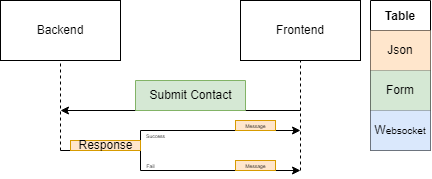

The diagram above was exported from draw.io. Its source (the exported page's mxGraphModel, read from the mxfile embedded in the PNG):
<mxGraphModel dx="952" dy="521" grid="1" gridSize="10" guides="1" tooltips="1" connect="1" arrows="1" fold="1" page="1" pageScale="1" pageWidth="850" pageHeight="1100" math="0" shadow="0">
  <root>
    <mxCell id="0" />
    <mxCell id="1" parent="0" />
    <mxCell id="2" value="Backend" style="rounded=0;whiteSpace=wrap;html=1;" vertex="1" parent="1">
      <mxGeometry x="180" y="170" width="120" height="60" as="geometry" />
    </mxCell>
    <mxCell id="3" value="Frontend" style="rounded=0;whiteSpace=wrap;html=1;" vertex="1" parent="1">
      <mxGeometry x="420" y="170" width="120" height="60" as="geometry" />
    </mxCell>
    <mxCell id="4" value="" style="endArrow=none;dashed=1;html=1;rounded=0;entryX=0.5;entryY=1;entryDx=0;entryDy=0;" edge="1" target="3" parent="1">
      <mxGeometry width="50" height="50" relative="1" as="geometry">
        <mxPoint x="480" y="340.0000000000001" as="sourcePoint" />
        <mxPoint x="450" y="360" as="targetPoint" />
      </mxGeometry>
    </mxCell>
    <mxCell id="5" value="" style="endArrow=none;dashed=1;html=1;rounded=0;entryX=0.5;entryY=1;entryDx=0;entryDy=0;strokeColor=default;" edge="1" target="2" parent="1">
      <mxGeometry width="50" height="50" relative="1" as="geometry">
        <mxPoint x="240" y="320.0000000000001" as="sourcePoint" />
        <mxPoint x="450" y="360" as="targetPoint" />
      </mxGeometry>
    </mxCell>
    <mxCell id="6" value="" style="endArrow=classic;html=1;rounded=0;strokeColor=default;" edge="1" parent="1">
      <mxGeometry width="50" height="50" relative="1" as="geometry">
        <mxPoint x="480" y="280" as="sourcePoint" />
        <mxPoint x="240" y="280" as="targetPoint" />
      </mxGeometry>
    </mxCell>
    <mxCell id="7" value="Submit Contact" style="text;html=1;align=center;verticalAlign=middle;resizable=0;points=[];autosize=1;strokeColor=#82b366;fillColor=#d5e8d4;direction=west;" vertex="1" parent="1">
      <mxGeometry x="315" y="250" width="110" height="30" as="geometry" />
    </mxCell>
    <mxCell id="8" value="" style="endArrow=none;html=1;rounded=0;strokeColor=default;endFill=0;" edge="1" parent="1">
      <mxGeometry width="50" height="50" relative="1" as="geometry">
        <mxPoint x="240" y="320.0000000000001" as="sourcePoint" />
        <mxPoint x="320" y="320.0000000000001" as="targetPoint" />
      </mxGeometry>
    </mxCell>
    <mxCell id="9" value="" style="endArrow=none;html=1;rounded=0;strokeColor=default;endFill=0;" edge="1" parent="1">
      <mxGeometry width="50" height="50" relative="1" as="geometry">
        <mxPoint x="320" y="300" as="sourcePoint" />
        <mxPoint x="320" y="340.0000000000001" as="targetPoint" />
      </mxGeometry>
    </mxCell>
    <mxCell id="10" value="" style="endArrow=classic;html=1;rounded=0;strokeColor=default;endFill=1;" edge="1" parent="1">
      <mxGeometry width="50" height="50" relative="1" as="geometry">
        <mxPoint x="320" y="300" as="sourcePoint" />
        <mxPoint x="480" y="300" as="targetPoint" />
      </mxGeometry>
    </mxCell>
    <mxCell id="11" value="" style="endArrow=classic;html=1;rounded=0;strokeColor=default;endFill=1;" edge="1" parent="1">
      <mxGeometry width="50" height="50" relative="1" as="geometry">
        <mxPoint x="320" y="340.0000000000001" as="sourcePoint" />
        <mxPoint x="480" y="340.0000000000001" as="targetPoint" />
      </mxGeometry>
    </mxCell>
    <mxCell id="12" value="Fail" style="text;html=1;align=center;verticalAlign=middle;resizable=0;points=[];autosize=1;strokeColor=none;fillColor=none;fontSize=5;" vertex="1" parent="1">
      <mxGeometry x="320" y="330" width="20" height="10" as="geometry" />
    </mxCell>
    <mxCell id="13" value="Success" style="text;html=1;align=center;verticalAlign=middle;resizable=0;points=[];autosize=1;strokeColor=none;fillColor=none;fontSize=5;" vertex="1" parent="1">
      <mxGeometry x="320" y="300" width="30" height="10" as="geometry" />
    </mxCell>
    <mxCell id="14" value="Message" style="text;html=1;align=center;verticalAlign=middle;resizable=0;points=[];autosize=1;strokeColor=#d79b00;fillColor=#ffe6cc;fontSize=5;" vertex="1" parent="1">
      <mxGeometry x="415" y="330" width="40" height="10" as="geometry" />
    </mxCell>
    <mxCell id="15" value="&lt;font style=&quot;font-size: 12px;&quot;&gt;Response&lt;/font&gt;" style="text;html=1;align=center;verticalAlign=middle;resizable=0;points=[];autosize=1;strokeColor=#d79b00;fillColor=#ffe6cc;fontSize=5;" vertex="1" parent="1">
      <mxGeometry x="250" y="310" width="70" height="10" as="geometry" />
    </mxCell>
    <mxCell id="16" value="Table" style="shape=table;startSize=30;container=1;collapsible=0;childLayout=tableLayout;fontStyle=1;align=center;fontSize=12;" vertex="1" parent="1">
      <mxGeometry x="550" y="170" width="60" height="150" as="geometry" />
    </mxCell>
    <mxCell id="17" value="" style="shape=tableRow;horizontal=0;startSize=0;swimlaneHead=0;swimlaneBody=0;top=0;left=0;bottom=0;right=0;collapsible=0;dropTarget=0;fillColor=none;points=[[0,0.5],[1,0.5]];portConstraint=eastwest;fontSize=4;" vertex="1" parent="16">
      <mxGeometry y="30" width="60" height="40" as="geometry" />
    </mxCell>
    <mxCell id="18" value="&lt;font style=&quot;font-size: 12px;&quot;&gt;Json&lt;/font&gt;" style="shape=partialRectangle;html=1;whiteSpace=wrap;connectable=0;fillColor=#ffe6cc;top=0;left=0;bottom=0;right=0;overflow=hidden;fontSize=4;strokeColor=#d79b00;" vertex="1" parent="17">
      <mxGeometry width="60" height="40" as="geometry">
        <mxRectangle width="60" height="40" as="alternateBounds" />
      </mxGeometry>
    </mxCell>
    <mxCell id="19" value="" style="shape=tableRow;horizontal=0;startSize=0;swimlaneHead=0;swimlaneBody=0;top=0;left=0;bottom=0;right=0;collapsible=0;dropTarget=0;fillColor=none;points=[[0,0.5],[1,0.5]];portConstraint=eastwest;fontSize=4;" vertex="1" parent="16">
      <mxGeometry y="70" width="60" height="40" as="geometry" />
    </mxCell>
    <mxCell id="20" value="&lt;font style=&quot;font-size: 12px;&quot;&gt;Form&lt;/font&gt;" style="shape=partialRectangle;html=1;whiteSpace=wrap;connectable=0;fillColor=#d5e8d4;top=0;left=0;bottom=0;right=0;overflow=hidden;fontSize=4;strokeColor=#82b366;" vertex="1" parent="19">
      <mxGeometry width="60" height="40" as="geometry">
        <mxRectangle width="60" height="40" as="alternateBounds" />
      </mxGeometry>
    </mxCell>
    <mxCell id="21" value="" style="shape=tableRow;horizontal=0;startSize=0;swimlaneHead=0;swimlaneBody=0;top=0;left=0;bottom=0;right=0;collapsible=0;dropTarget=0;fillColor=none;points=[[0,0.5],[1,0.5]];portConstraint=eastwest;fontSize=4;" vertex="1" parent="16">
      <mxGeometry y="110" width="60" height="40" as="geometry" />
    </mxCell>
    <mxCell id="22" value="&lt;font style=&quot;font-size: 12px;&quot;&gt;W&lt;/font&gt;&lt;font size=&quot;1&quot; style=&quot;&quot;&gt;ebsocket&lt;/font&gt;" style="shape=partialRectangle;html=1;whiteSpace=wrap;connectable=0;fillColor=#dae8fc;top=0;left=0;bottom=0;right=0;overflow=hidden;fontSize=4;strokeColor=#6c8ebf;" vertex="1" parent="21">
      <mxGeometry width="60" height="40" as="geometry">
        <mxRectangle width="60" height="40" as="alternateBounds" />
      </mxGeometry>
    </mxCell>
    <mxCell id="23" value="Message" style="text;html=1;align=center;verticalAlign=middle;resizable=0;points=[];autosize=1;strokeColor=#d79b00;fillColor=#ffe6cc;fontSize=5;" vertex="1" parent="1">
      <mxGeometry x="415" y="290" width="40" height="10" as="geometry" />
    </mxCell>
  </root>
</mxGraphModel>